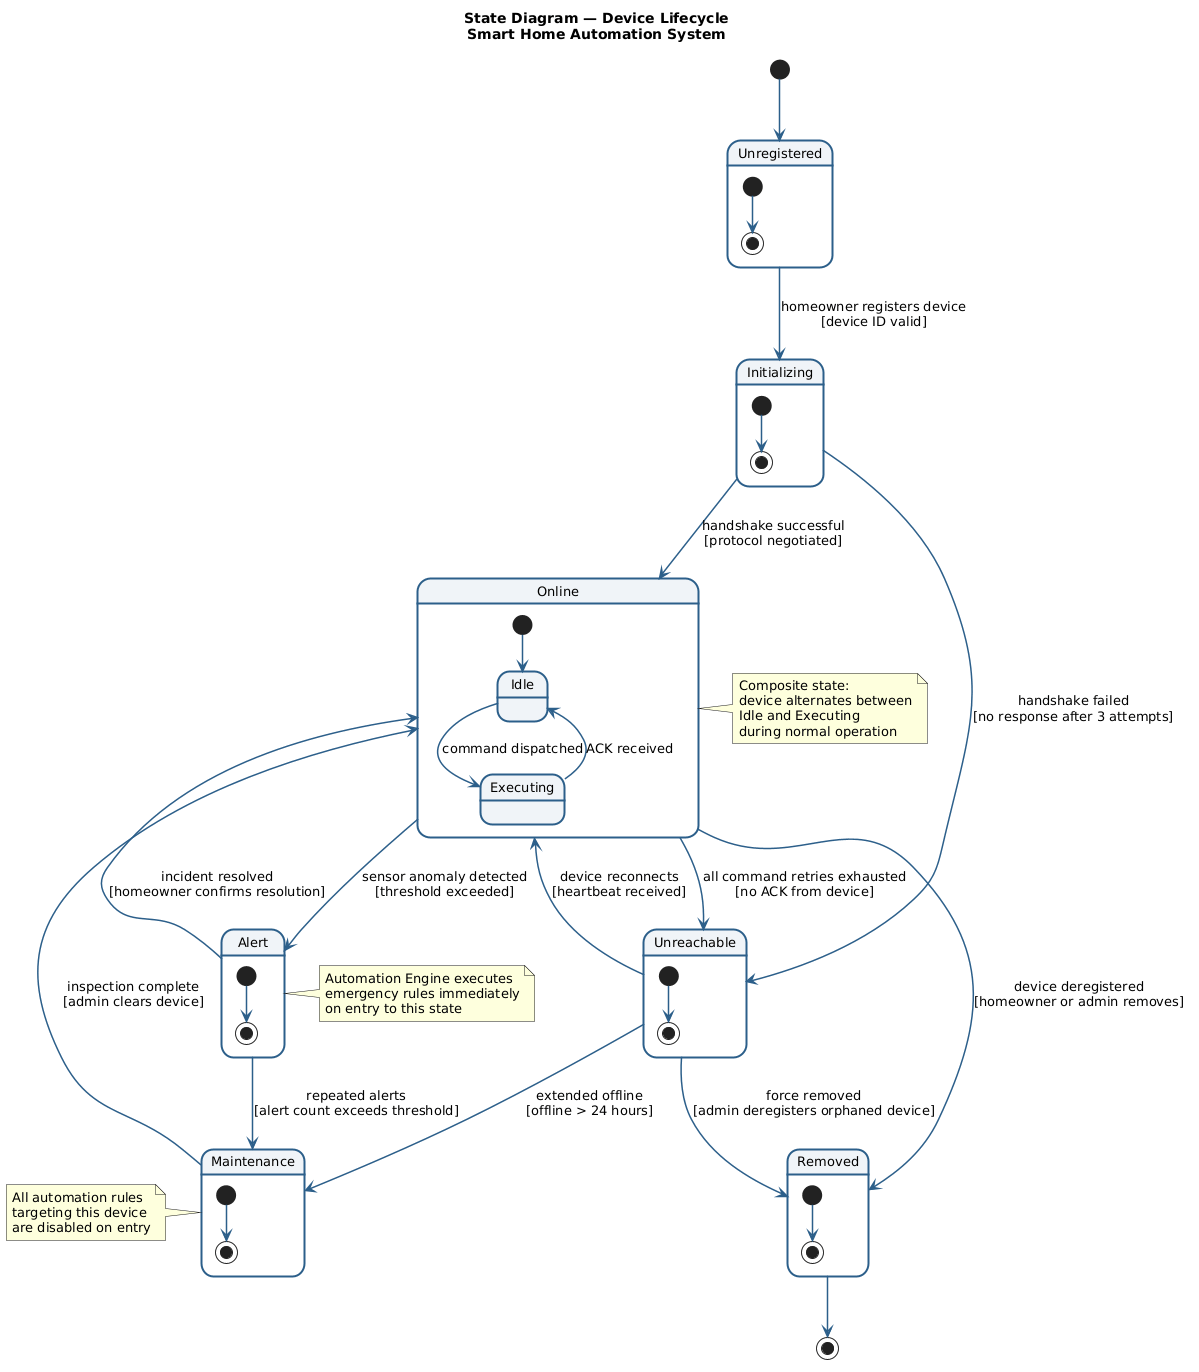

The diagram above was rendered by PlantUML. Its source (embedded in the PNG):
@startuml
skinparam defaultFontSize 13
skinparam stateBorderThickness 2
skinparam stateBackgroundColor #f0f4f8
skinparam stateBorderColor #2c5f8a
skinparam arrowThickness 1.5
skinparam arrowColor #2c5f8a

title State Diagram — Device Lifecycle\nSmart Home Automation System

[*] --> Unregistered

state Unregistered {
    [*] --> [*]
}

state Initializing {
    [*] --> [*]
}

state Online {
    [*] --> Idle
    Idle --> Executing : command dispatched
    Executing --> Idle : ACK received
}

state Unreachable {
    [*] --> [*]
}

state Alert {
    [*] --> [*]
}

state Maintenance {
    [*] --> [*]
}

state Removed {
    [*] --> [*]
}

' ── Transitions ──
Unregistered --> Initializing : homeowner registers device\n[device ID valid]

Initializing --> Online : handshake successful\n[protocol negotiated]
Initializing --> Unreachable : handshake failed\n[no response after 3 attempts]

Online --> Unreachable : all command retries exhausted\n[no ACK from device]
Online --> Alert : sensor anomaly detected\n[threshold exceeded]
Online --> Removed : device deregistered\n[homeowner or admin removes]

Alert --> Online : incident resolved\n[homeowner confirms resolution]
Alert --> Maintenance : repeated alerts\n[alert count exceeds threshold]

Unreachable --> Online : device reconnects\n[heartbeat received]
Unreachable --> Maintenance : extended offline\n[offline > 24 hours]
Unreachable --> Removed : force removed\n[admin deregisters orphaned device]

Maintenance --> Online : inspection complete\n[admin clears device]

Removed --> [*]

note right of Online
  Composite state:
  device alternates between
  Idle and Executing
  during normal operation
end note

note right of Alert
  Automation Engine executes
  emergency rules immediately
  on entry to this state
end note

note left of Maintenance
  All automation rules
  targeting this device
  are disabled on entry
end note
@enduml